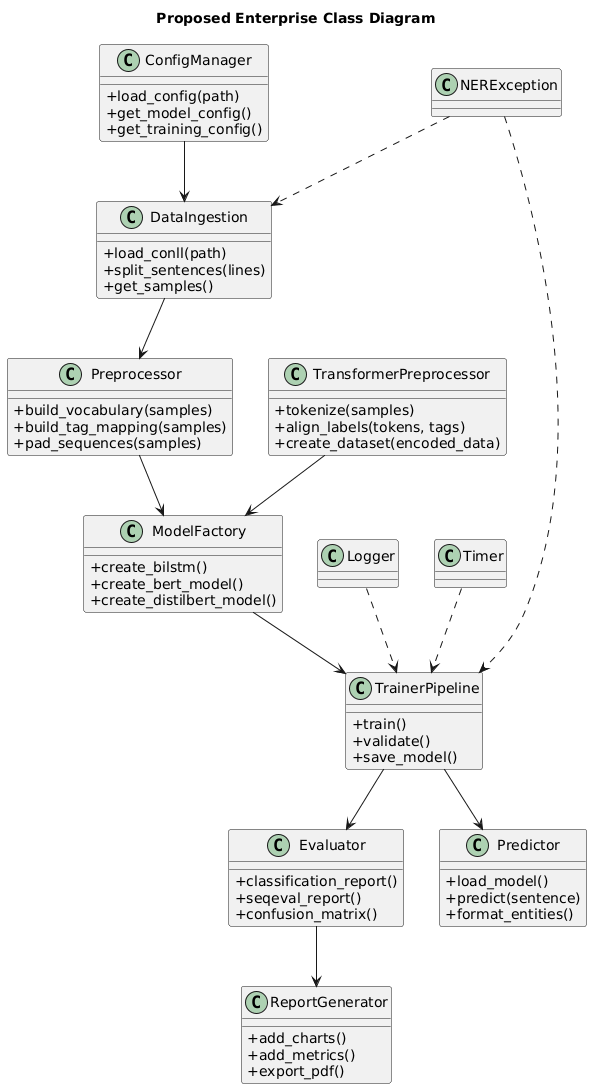

The diagram above was rendered by PlantUML. Its source (embedded in the PNG):
@startuml
skinparam shadowing false
skinparam classAttributeIconSize 0
skinparam backgroundColor #FFFFFF

title Proposed Enterprise Class Diagram

class ConfigManager {
  +load_config(path)
  +get_model_config()
  +get_training_config()
}

class DataIngestion {
  +load_conll(path)
  +split_sentences(lines)
  +get_samples()
}

class Preprocessor {
  +build_vocabulary(samples)
  +build_tag_mapping(samples)
  +pad_sequences(samples)
}

class TransformerPreprocessor {
  +tokenize(samples)
  +align_labels(tokens, tags)
  +create_dataset(encoded_data)
}

class ModelFactory {
  +create_bilstm()
  +create_bert_model()
  +create_distilbert_model()
}

class TrainerPipeline {
  +train()
  +validate()
  +save_model()
}

class Evaluator {
  +classification_report()
  +seqeval_report()
  +confusion_matrix()
}

class Predictor {
  +load_model()
  +predict(sentence)
  +format_entities()
}

class ReportGenerator {
  +add_charts()
  +add_metrics()
  +export_pdf()
}

class Logger
class Timer
class NERException

ConfigManager --> DataIngestion
DataIngestion --> Preprocessor
Preprocessor --> ModelFactory
TransformerPreprocessor --> ModelFactory
ModelFactory --> TrainerPipeline
TrainerPipeline --> Evaluator
Evaluator --> ReportGenerator
TrainerPipeline --> Predictor
Logger ..> TrainerPipeline
Timer ..> TrainerPipeline
NERException ..> DataIngestion
NERException ..> TrainerPipeline
@enduml